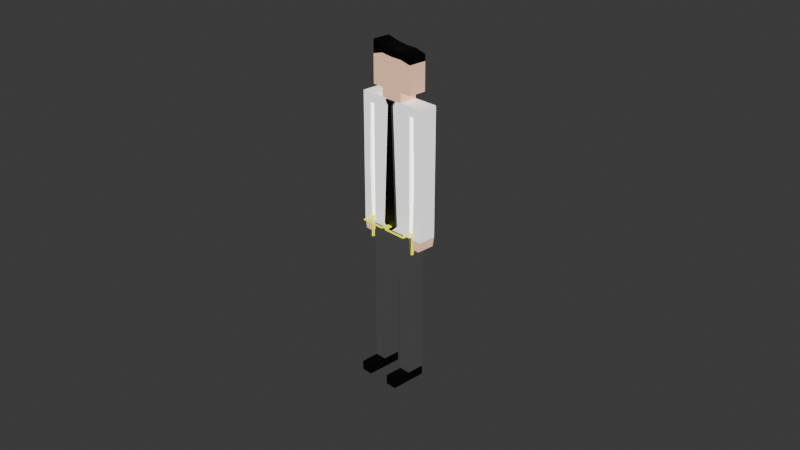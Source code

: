 # Source: Model.blend  (saved by Blender 5.0.119; exported with 4.5.12 LTS)
import bpy
from mathutils import Matrix  # noqa: F401  (used for matrix-valued properties, if any)

bpy.ops.wm.read_factory_settings(use_empty=True)
scene = bpy.context.scene
scene.name = 'Scene'

# ---- collections
col_collection = bpy.data.collections.new('Collection'); scene.collection.children.link(col_collection)

# ---- materials (node trees are filled in below, after node groups)
mat_material = bpy.data.materials.new('Material')
mat_material.alpha_threshold = 0.0
mat_material.use_backface_culling_lightprobe_volume = False
mat_material.roughness = 0.5
mat_material.line_color = (0.0, 0.0, 0.0, 1.0)
mat_flesh = bpy.data.materials.new('Flesh')
mat_hair = bpy.data.materials.new('Hair')
mat_pants = bpy.data.materials.new('Pants')
mat_shoes = bpy.data.materials.new('Shoes')
mat_shirt = bpy.data.materials.new('Shirt')
mat_tie = bpy.data.materials.new('Tie')
mat_glasses = bpy.data.materials.new('Glasses')

# ---- material node trees
mat_material.use_nodes = True; mat_material.node_tree.nodes.clear()
_N = mat_material.node_tree.nodes; _L = mat_material.node_tree.links
n0 = _N.new('ShaderNodeOutputMaterial'); n0.name = 'Material Output'; n0.location = (200, 100)
n1 = _N.new('ShaderNodeBsdfPrincipled'); n1.name = 'Principled BSDF'; n1.location = (-200, 100)
n1.inputs[28].default_value = 1.0
_L.new(n1.outputs[0], n0.inputs[0])
n0.is_active_output = True
mat_flesh.use_nodes = True; mat_flesh.node_tree.nodes.clear()
_N = mat_flesh.node_tree.nodes; _L = mat_flesh.node_tree.links
n0 = _N.new('ShaderNodeBsdfPrincipled'); n0.name = 'BSDF Principista'; n0.location = (-200, 100)
n0.inputs[0].default_value = (0.8, 0.4966, 0.3287, 1.0)
n0.inputs[27].default_value = (0.7991, 0.4969, 0.3278, 1.0)
n0.inputs[28].default_value = 1.0
n1 = _N.new('ShaderNodeOutputMaterial'); n1.name = 'Material'; n1.location = (200, 100)
_L.new(n0.outputs[0], n1.inputs[0])
n1.is_active_output = True
mat_hair.use_nodes = True; mat_hair.node_tree.nodes.clear()
_N = mat_hair.node_tree.nodes; _L = mat_hair.node_tree.links
n0 = _N.new('ShaderNodeBsdfPrincipled'); n0.name = 'BSDF Principista'; n0.location = (-200, 100)
n0.inputs[0].default_value = (0.0, 0.0, 0.0, 1.0)
n0.inputs[27].default_value = (0.0, 0.0, 0.0, 1.0)
n0.inputs[28].default_value = 1.0
n1 = _N.new('ShaderNodeOutputMaterial'); n1.name = 'Material'; n1.location = (200, 100)
_L.new(n0.outputs[0], n1.inputs[0])
n1.is_active_output = True
mat_pants.use_nodes = True; mat_pants.node_tree.nodes.clear()
_N = mat_pants.node_tree.nodes; _L = mat_pants.node_tree.links
n0 = _N.new('ShaderNodeBsdfPrincipled'); n0.name = 'BSDF Principista'; n0.location = (-200, 100)
n0.inputs[0].default_value = (0.05087, 0.05087, 0.05087, 1.0)
n0.inputs[27].default_value = (0.05127, 0.05127, 0.05127, 1.0)
n0.inputs[28].default_value = 1.0
n1 = _N.new('ShaderNodeOutputMaterial'); n1.name = 'Material'; n1.location = (200, 100)
_L.new(n0.outputs[0], n1.inputs[0])
n1.is_active_output = True
mat_shoes.use_nodes = True; mat_shoes.node_tree.nodes.clear()
_N = mat_shoes.node_tree.nodes; _L = mat_shoes.node_tree.links
n0 = _N.new('ShaderNodeBsdfPrincipled'); n0.name = 'BSDF Principista'; n0.location = (-200, 100)
n0.inputs[0].default_value = (0.0, 0.0, 0.0, 1.0)
n0.inputs[27].default_value = (0.0, 0.0, 0.0, 1.0)
n0.inputs[28].default_value = 1.0
n1 = _N.new('ShaderNodeOutputMaterial'); n1.name = 'Material'; n1.location = (200, 100)
_L.new(n0.outputs[0], n1.inputs[0])
n1.is_active_output = True
mat_shirt.use_nodes = True; mat_shirt.node_tree.nodes.clear()
_N = mat_shirt.node_tree.nodes; _L = mat_shirt.node_tree.links
n0 = _N.new('ShaderNodeBsdfPrincipled'); n0.name = 'BSDF Principista'; n0.location = (-200, 100)
n0.inputs[0].default_value = (1.0, 1.0, 1.0, 1.0)
n0.inputs[28].default_value = 1.0
n1 = _N.new('ShaderNodeOutputMaterial'); n1.name = 'Material'; n1.location = (200, 100)
_L.new(n0.outputs[0], n1.inputs[0])
n1.is_active_output = True
mat_tie.use_nodes = True; mat_tie.node_tree.nodes.clear()
_N = mat_tie.node_tree.nodes; _L = mat_tie.node_tree.links
n0 = _N.new('ShaderNodeBsdfPrincipled'); n0.name = 'BSDF Principista'; n0.location = (-200, 100)
n0.inputs[0].default_value = (0.0, 0.0, 0.0, 1.0)
n0.inputs[27].default_value = (0.0, 0.0, 0.0, 1.0)
n0.inputs[28].default_value = 1.0
n1 = _N.new('ShaderNodeOutputMaterial'); n1.name = 'Material'; n1.location = (200, 100)
_L.new(n0.outputs[0], n1.inputs[0])
n1.is_active_output = True
mat_glasses.use_nodes = True; mat_glasses.node_tree.nodes.clear()
_N = mat_glasses.node_tree.nodes; _L = mat_glasses.node_tree.links
n0 = _N.new('ShaderNodeBsdfPrincipled'); n0.name = 'BSDF Principista'; n0.location = (-200, 100)
n0.inputs[0].default_value = (0.9647, 1.0, 0.0, 1.0)
n0.inputs[27].default_value = (0.9647, 1.0, 0.0, 1.0)
n0.inputs[28].default_value = 1.0
n1 = _N.new('ShaderNodeOutputMaterial'); n1.name = 'Material'; n1.location = (200, 100)
_L.new(n0.outputs[0], n1.inputs[0])
n1.is_active_output = True

# ---- world
world_world = bpy.data.worlds.new('World'); scene.world = world_world
world_world.use_nodes = True; world_world.node_tree.nodes.clear()
_N = world_world.node_tree.nodes; _L = world_world.node_tree.links
n0 = _N.new('ShaderNodeOutputWorld'); n0.name = 'World Output'; n0.location = (200, 100)
n1 = _N.new('ShaderNodeBackground'); n1.name = 'Background'; n1.location = (-200, 100)
n1.inputs[0].default_value = (0.05088, 0.05088, 0.05088, 1.0)
_L.new(n1.outputs[0], n0.inputs[0])
n0.is_active_output = True
world_world.color = (0.05088, 0.05088, 0.05088)
world_world.sun_shadow_jitter_overblur = 0.0

# ---- cameras
cam_camera = bpy.data.cameras.new('Camera')
cam_camera.clip_end = 100.0
cam_camera.ortho_scale = 7.314

# ---- meshes
me_cube = bpy.data.meshes.new('Cube')
me_cube.from_pydata([(1.0, 1.0, 0.9825), (1.0, 1.0, -1.0), (1.0, -1.0, 0.9825), (1.0, -1.0, -1.0), (-1.0, 1.0, 1.027), (-1.0, 1.0, -1.0), (-1.0, -1.0, 1.027), (-1.0, -1.0, -1.0), (0.5, 1.0, -1.0), (-0.5, 1.0, -1.0), (0.5, -1.0, 1.0), (0.0, -1.0, 1.0), (-0.5, -1.0, 1.009), (-0.5, -1.0, -1.0), (0.5, -1.0, -1.0), (-0.5, 1.0, 1.009), (0.0, 1.0, 1.0), (0.5, 1.0, 1.0), (1.0, 1.0, -0.111), (-1.0, -1.0, -0.111), (1.0, -1.0, -0.111), (-1.0, 1.0, -0.111), (-0.32, 1.0, -0.111), (0.0, 1.0, -0.111), (0.32, 1.0, -0.111), (0.32, -1.0, -0.111), (0.0, -1.0, -0.111), (-0.32, -1.0, -0.111), (-1.0, -1.0, 0.721), (1.0, 1.0, 0.721), (1.0, -1.0, 0.721), (-1.0, 1.0, 0.721), (-0.5, 1.0, 0.721), (0.0, 1.0, 0.721), (0.5, 1.0, 0.721), (0.5, -1.0, 0.721), (0.0, -1.0, 0.721), (-0.5, -1.0, 0.721), (-1.0, -1.0, 0.7768), (1.0, 1.0, 0.7768), (1.0, -1.0, 0.7768), (-1.0, 1.0, 0.7768), (-0.5, 1.0, 0.7768), (0.0, 1.0, 0.7768), (0.5, 1.0, 0.7768), (0.5, -1.0, 0.7768), (0.0, -1.0, 0.7768), (-0.5, -1.0, 0.7768), (1.0, 1.0, 0.6644), (1.0, -1.0, 0.6644), (-1.0, 1.0, 0.6644), (-0.5, 1.0, 0.6644), (0.0, 1.0, 0.6644), (0.5, 1.0, 0.6644), (0.5, -1.0, 0.6644), (0.0, -1.0, 0.6644), (-0.5, -1.0, 0.6644), (-1.0, -1.0, 0.6644), (1.0, 1.0, 0.721), (1.0, -1.0, 0.721), (1.0, 1.0, 0.6644), (1.0, -1.0, 0.6644), (-1.0, -1.0, 0.721), (-1.0, 1.0, 0.721), (-1.0, 1.0, 0.6644), (-1.0, -1.0, 0.6644), (1.0, 1.0, 0.721), (1.0, -1.0, 0.721), (1.0, 1.0, 0.6644), (1.0, -1.0, 0.6644), (-1.0, -1.0, 0.721), (-1.0, 1.0, 0.721), (-1.0, 1.0, 0.6644), (-1.0, -1.0, 0.6644), (1.0, 1.0, 0.721), (1.0, -1.0, 0.721), (1.0, 1.0, 0.6644), (1.0, -1.0, 0.6644), (1.0, 1.0, 0.721), (1.0, -1.0, 0.721), (1.0, 1.0, 0.6644), (1.0, -1.0, 0.6644), (1.0, 1.0, 0.721), (1.0, -1.0, 0.721), (1.0, 1.0, 0.6644), (1.0, -1.0, 0.6644), (1.0, 1.0, 0.721), (1.0, -1.0, 0.721), (1.0, 1.0, 0.6644), (1.0, -1.0, 0.6644), (1.0, 1.0, 0.721), (1.0, -1.0, 0.721), (1.0, 1.0, 0.6644), (1.0, -1.0, 0.6644), (1.6, 1.0, 0.721), (1.6, -1.0, 0.721), (1.6, 1.0, 0.6644), (1.6, -1.0, 0.6644), (-1.0, -1.0, 0.721), (-1.0, 1.0, 0.721), (-1.0, 1.0, 0.6644), (-1.0, -1.0, 0.6644), (-1.0, -1.0, 0.721), (-1.0, 1.0, 0.721), (-1.0, 1.0, 0.6644), (-1.0, -1.0, 0.6644), (-1.6, -1.0, 0.721), (-1.6, 1.0, 0.721), (-1.6, 1.0, 0.6644), (-1.6, -1.0, 0.6644), (1.195, -1.0, 0.6644), (1.195, -1.0, 0.721), (1.195, 1.0, 0.721), (1.195, 1.0, 0.6644), (-1.195, 1.0, 0.6644), (-1.195, 1.0, 0.721), (-1.195, -1.0, 0.721), (-1.195, -1.0, 0.6644), (1.6, 1.0, 0.6644), (1.6, -1.0, 0.6644), (1.195, -1.0, 0.6644), (1.195, 1.0, 0.6644), (1.528, 1.0, -0.1134), (1.528, -1.0, -0.1134), (1.195, -1.0, -0.1134), (1.195, 1.0, -0.1134), (-1.52, 1.0, -0.1134), (-1.52, -1.0, -0.1134), (-1.195, 1.0, -0.1134), (-1.195, -1.0, -0.1134), (-1.0, -1.0, 0.9461), (1.0, 1.0, 0.9437), (1.0, -1.0, 0.9437), (-1.0, 1.0, 0.9461), (-0.5, 1.0, 0.9652), (0.0, 1.0, 0.9579), (0.5, 1.0, 0.9579), (0.5, -1.0, 0.9579), (0.0, -1.0, 0.9579), (-0.5, -1.0, 0.9652), (1.0, 1.0, -0.9422), (1.0, -1.0, -0.9422), (0.5, 1.0, -0.9422), (0.5, -1.0, -0.9422), (-1.0, 1.0, -0.9422), (-0.5, 1.0, -0.9422), (-0.5, -1.0, -0.9422), (-1.0, -1.0, -0.9422), (1.0, -3.0, -1.0), (0.5, -3.0, -1.0), (1.0, -3.0, -0.9422), (0.5, -3.0, -0.9422), (-1.0, -3.0, -1.0), (-0.5, -3.0, -1.0), (-0.5, -3.0, -0.9422), (-1.0, -3.0, -0.9422), (1.6, 1.0, -0.05502), (1.195, 1.0, -0.05502), (1.6, -1.0, -0.05502), (1.195, -1.0, -0.05502), (-1.195, 1.0, -0.05502), (-1.6, 1.0, -0.05502), (-1.6, -1.0, -0.05502), (-1.195, -1.0, -0.05502), (1.255, 1.0, 0.3047), (1.255, -1.0, 0.3047), (1.6, 1.0, 0.3047), (1.6, -1.0, 0.3047), (-1.6, 1.0, 0.3047), (-1.6, -1.0, 0.3047), (-1.255, 1.0, 0.3047), (-1.255, -1.0, 0.3047), (1.0, 1.0, -0.5266), (1.0, -1.0, -0.5266), (0.5, 1.0, -0.5266), (0.5, -1.0, -0.5266), (-1.0, -1.0, -0.5266), (-1.0, 1.0, -0.5266), (-0.5, 1.0, -0.5266), (-0.5, -1.0, -0.5266), (1.0, 1.0, -0.0528), (1.0, -1.0, -0.0528), (-1.0, 1.0, -0.0528), (-0.3335, 1.0, -0.0528), (0.0, 1.0, -0.0528), (0.3335, 1.0, -0.0528), (0.3335, -1.0, -0.0528), (0.0, -1.0, -0.0528), (-0.3335, -1.0, -0.0528), (-1.0, -1.0, -0.0528)], [], [(15, 4, 6, 12), (139, 12, 6, 130), (130, 6, 4, 133), (8, 1, 3, 14), (131, 0, 2, 132), (136, 17, 0, 131), (133, 4, 15, 134), (134, 15, 16, 135), (135, 16, 17, 136), (5, 9, 13, 7), (146, 13, 9, 145), (132, 2, 10, 137), (137, 10, 11, 138), (138, 11, 12, 139), (0, 17, 10, 2), (17, 16, 11, 10), (16, 15, 12, 11), (24, 25, 26, 23), (22, 23, 26, 27), (173, 20, 25, 175), (143, 142, 8, 14), (177, 21, 22, 178), (174, 24, 18, 172), (172, 18, 20, 173), (176, 19, 21, 177), (179, 27, 19, 176), (55, 36, 37, 56), (54, 35, 36, 55), (49, 30, 35, 54), (52, 33, 34, 53), (51, 32, 33, 52), (50, 31, 32, 51), (53, 34, 29, 48), (48, 29, 58, 60), (59, 61, 69, 67), (56, 37, 28, 57), (36, 46, 47, 37), (35, 45, 46, 36), (33, 43, 44, 34), (32, 42, 43, 33), (34, 44, 45, 35), (40, 45, 44, 39), (30, 29, 34, 35), (41, 42, 47, 38), (32, 37, 47, 42), (31, 28, 37, 32), (188, 56, 57, 189), (189, 57, 50, 182), (180, 48, 49, 181), (185, 53, 48, 180), (182, 50, 51, 183), (183, 51, 52, 184), (184, 52, 53, 185), (181, 49, 54, 186), (186, 54, 55, 187), (187, 55, 56, 188), (31, 50, 64, 63), (29, 30, 59, 58), (30, 49, 61, 59), (49, 48, 60, 61), (68, 66, 74, 76), (69, 68, 76, 77), (50, 57, 65, 64), (58, 59, 67, 66), (61, 60, 68, 69), (60, 58, 66, 68), (28, 31, 63, 62), (57, 28, 62, 65), (71, 72, 100, 99), (77, 76, 80, 81), (64, 65, 73, 72), (62, 63, 71, 70), (67, 69, 77, 75), (66, 67, 75, 74), (63, 64, 72, 71), (65, 62, 70, 73), (79, 81, 85, 83), (76, 74, 78, 80), (75, 77, 81, 79), (74, 75, 79, 78), (82, 83, 87, 86), (78, 79, 83, 82), (81, 80, 84, 85), (80, 78, 82, 84), (89, 88, 92, 93), (85, 84, 88, 89), (84, 82, 86, 88), (83, 85, 89, 87), (111, 110, 97, 95), (88, 86, 90, 92), (87, 89, 93, 91), (86, 87, 91, 90), (96, 94, 95, 97), (112, 111, 95, 94), (97, 110, 120, 119), (113, 112, 94, 96), (98, 99, 103, 102), (73, 70, 98, 101), (72, 73, 101, 100), (70, 71, 99, 98), (115, 114, 108, 107), (99, 100, 104, 103), (101, 98, 102, 105), (100, 101, 105, 104), (109, 106, 107, 108), (117, 116, 106, 109), (161, 160, 128, 126), (116, 115, 107, 106), (92, 90, 112, 113), (93, 92, 113, 110), (90, 91, 111, 112), (91, 93, 110, 111), (102, 103, 115, 116), (104, 105, 117, 114), (105, 102, 116, 117), (103, 104, 114, 115), (157, 156, 122, 125), (110, 113, 121, 120), (113, 96, 118, 121), (96, 97, 119, 118), (124, 125, 122, 123), (156, 158, 123, 122), (159, 157, 125, 124), (158, 159, 124, 123), (128, 129, 127, 126), (162, 161, 126, 127), (160, 163, 129, 128), (163, 162, 127, 129), (46, 138, 139, 47), (45, 137, 138, 46), (40, 132, 137, 45), (43, 135, 136, 44), (42, 134, 135, 43), (41, 133, 134, 42), (44, 136, 131, 39), (39, 131, 132, 40), (38, 130, 133, 41), (47, 139, 130, 38), (1, 140, 141, 3), (8, 142, 140, 1), (175, 174, 142, 143), (3, 141, 150, 148), (7, 13, 153, 152), (7, 147, 144, 5), (5, 144, 145, 9), (179, 146, 145, 178), (148, 150, 151, 149), (143, 14, 149, 151), (14, 3, 148, 149), (141, 143, 151, 150), (153, 154, 155, 152), (147, 7, 152, 155), (13, 146, 154, 153), (146, 147, 155, 154), (167, 165, 159, 158), (165, 164, 157, 159), (166, 167, 158, 156), (164, 166, 156, 157), (171, 169, 162, 163), (170, 171, 163, 160), (169, 168, 161, 162), (168, 170, 160, 161), (121, 118, 166, 164), (118, 119, 167, 166), (120, 121, 164, 165), (119, 120, 165, 167), (108, 114, 170, 168), (109, 108, 168, 169), (114, 117, 171, 170), (117, 109, 169, 171), (25, 24, 174, 175), (140, 172, 173, 141), (142, 174, 172, 140), (141, 173, 175, 143), (27, 179, 178, 22), (146, 179, 176, 147), (147, 176, 177, 144), (144, 177, 178, 145), (26, 187, 188, 27), (25, 186, 187, 26), (20, 181, 186, 25), (23, 184, 185, 24), (22, 183, 184, 23), (21, 182, 183, 22), (24, 185, 180, 18), (18, 180, 181, 20), (19, 189, 182, 21), (27, 188, 189, 19)])
me_cube.polygons.foreach_set('material_index', [2, 2, 2, 4, 2, 2, 2, 2, 2, 4, 4, 2, 2, 2, 2, 2, 2, 3, 3, 3, 4, 3, 3, 3, 3, 3, 5, 5, 5, 5, 5, 5, 5, 0, 0, 5, 1, 1, 1, 1, 1, 1, 5, 1, 1, 5, 5, 5, 5, 5, 5, 5, 5, 5, 5, 5, 0, 0, 0, 0, 0, 0, 0, 0, 0, 0, 0, 0, 0, 0, 0, 0, 0, 0, 0, 0, 0, 0, 0, 0, 0, 0, 0, 0, 0, 0, 0, 0, 5, 0, 0, 0, 5, 5, 0, 5, 0, 0, 0, 0, 5, 0, 0, 0, 5, 5, 1, 5, 5, 5, 5, 5, 5, 5, 5, 5, 1, 0, 0, 0, 1, 1, 1, 1, 1, 1, 1, 1, 1, 1, 1, 1, 1, 1, 1, 1, 1, 1, 4, 4, 3, 4, 4, 4, 4, 3, 4, 4, 4, 4, 4, 4, 4, 4, 5, 5, 5, 5, 5, 5, 5, 5, 5, 5, 5, 5, 5, 5, 5, 5, 3, 3, 3, 3, 3, 3, 3, 3, 3, 3, 3, 3, 3, 3, 3, 3, 3, 3])
_uv = me_cube.uv_layers.new(name='UVMap')
_uv.uv.foreach_set('vector', [0.8125, 0.5, 0.875, 0.5, 0.875, 0.75, 0.8125, 0.75, 0.6197, 0.9375, 0.625, 0.9375, 0.625, 1.0, 0.6197, 1.0, 0.6197, 0.0, 0.625, 0.0, 0.625, 0.25, 0.6197, 0.25, 0.3125, 0.5, 0.375, 0.5, 0.375, 0.75, 0.3125, 0.75, 0.6197, 0.5, 0.625, 0.5, 0.625, 0.75, 0.6197, 0.75, 0.6197, 0.4375, 0.625, 0.4375, 0.625, 0.5, 0.6197, 0.5, 0.6197, 0.25, 0.625, 0.25, 0.625, 0.3125, 0.6197, 0.3125, 0.6197, 0.3125, 0.625, 0.3125, 0.625, 0.375, 0.6197, 0.375, 0.6197, 0.375, 0.625, 0.375, 0.625, 0.4375, 0.6197, 0.4375, 0.125, 0.5, 0.1875, 0.5, 0.1875, 0.75, 0.125, 0.75, 0.3822, 0.9375, 0.375, 0.9375, 0.1875, 0.5, 0.2069, 0.4878, 0.6197, 0.75, 0.625, 0.75, 0.625, 0.8125, 0.6197, 0.8125, 0.6197, 0.8125, 0.625, 0.8125, 0.625, 0.875, 0.6197, 0.875, 0.6197, 0.875, 0.625, 0.875, 0.625, 0.9375, 0.6197, 0.9375, 0.625, 0.5, 0.6875, 0.5, 0.6875, 0.75, 0.625, 0.75, 0.6875, 0.5, 0.75, 0.5, 0.75, 0.75, 0.6875, 0.75, 0.75, 0.5, 0.8125, 0.5, 0.8125, 0.75, 0.75, 0.75, 0.4861, 0.4375, 0.4861, 0.8125, 0.4861, 0.875, 0.4861, 0.375, 0.4861, 0.3125, 0.4861, 0.375, 0.4861, 0.875, 0.4861, 0.9375, 0.4342, 0.75, 0.4861, 0.75, 0.4861, 0.8125, 0.4342, 0.8125, 0.3822, 0.8125, 0.3238, 0.4959, 0.3125, 0.5, 0.375, 0.8125, 0.4342, 0.25, 0.4861, 0.25, 0.4861, 0.3125, 0.4342, 0.3125, 0.4342, 0.4375, 0.4861, 0.4375, 0.4861, 0.5, 0.4342, 0.5, 0.4342, 0.5, 0.4861, 0.5, 0.4861, 0.75, 0.4342, 0.75, 0.4342, 0.0, 0.4861, 0.0, 0.4861, 0.25, 0.4342, 0.25, 0.4342, 0.9375, 0.4861, 0.9375, 0.4861, 1.0, 0.4342, 1.0, 0.5831, 0.875, 0.5901, 0.875, 0.5901, 0.9375, 0.5831, 0.9375, 0.5831, 0.8125, 0.5901, 0.8125, 0.5901, 0.875, 0.5831, 0.875, 0.5831, 0.75, 0.5901, 0.75, 0.5901, 0.8125, 0.5831, 0.8125, 0.5831, 0.375, 0.5901, 0.375, 0.5901, 0.4375, 0.5831, 0.4375, 0.5831, 0.3125, 0.5901, 0.3125, 0.5901, 0.375, 0.5831, 0.375, 0.5831, 0.25, 0.5901, 0.25, 0.5901, 0.3125, 0.5831, 0.3125, 0.5831, 0.4375, 0.5901, 0.4375, 0.5901, 0.5, 0.5831, 0.5, 0.5831, 0.5, 0.5901, 0.5, 0.5901, 0.5, 0.5831, 0.5, 0.5901, 0.75, 0.5831, 0.75, 0.5831, 0.75, 0.5901, 0.75, 0.5831, 0.9375, 0.5901, 0.9375, 0.5901, 1.0, 0.5831, 1.0, 0.5901, 0.875, 0.5971, 0.875, 0.5971, 0.9375, 0.5901, 0.9375, 0.5901, 0.8125, 0.5971, 0.8125, 0.5971, 0.875, 0.5901, 0.875, 0.5901, 0.375, 0.5971, 0.375, 0.5971, 0.4375, 0.5901, 0.4375, 0.5901, 0.3125, 0.5971, 0.3125, 0.5971, 0.375, 0.5901, 0.375, 0.5901, 0.4375, 0.5971, 0.4375, 0.5971, 0.8125, 0.5901, 0.8125, 0.5971, 0.75, 0.5971, 0.8125, 0.5971, 0.4375, 0.5971, 0.5, 0.5901, 0.75, 0.5901, 0.5, 0.5901, 0.4375, 0.5901, 0.8125, 0.5971, 0.25, 0.5971, 0.3125, 0.5971, 0.9375, 0.5971, 0.0, 0.5901, 0.3125, 0.5901, 0.9375, 0.5971, 0.9375, 0.5971, 0.3125, 0.5901, 0.25, 0.5901, 0.0, 0.5901, 0.9375, 0.5901, 0.3125, 0.4934, 0.9375, 0.5831, 0.9375, 0.5831, 1.0, 0.4934, 1.0, 0.4934, 0.0, 0.5831, 0.0, 0.5831, 0.25, 0.4934, 0.25, 0.4934, 0.5, 0.5831, 0.5, 0.5831, 0.75, 0.4934, 0.75, 0.4934, 0.4375, 0.5831, 0.4375, 0.5831, 0.5, 0.4934, 0.5, 0.4934, 0.25, 0.5831, 0.25, 0.5831, 0.3125, 0.4934, 0.3125, 0.4934, 0.3125, 0.5831, 0.3125, 0.5831, 0.375, 0.4934, 0.375, 0.4934, 0.375, 0.5831, 0.375, 0.5831, 0.4375, 0.4934, 0.4375, 0.4934, 0.75, 0.5831, 0.75, 0.5831, 0.8125, 0.4934, 0.8125, 0.4934, 0.8125, 0.5831, 0.8125, 0.5831, 0.875, 0.4934, 0.875, 0.4934, 0.875, 0.5831, 0.875, 0.5831, 0.9375, 0.4934, 0.9375, 0.5901, 0.25, 0.5831, 0.25, 0.5831, 0.25, 0.5901, 0.25, 0.5901, 0.5, 0.5901, 0.75, 0.5901, 0.75, 0.5901, 0.5, 0.5901, 0.75, 0.5831, 0.75, 0.5831, 0.75, 0.5901, 0.75, 0.5831, 0.75, 0.5831, 0.5, 0.5831, 0.5, 0.5831, 0.75, 0.5831, 0.5, 0.5901, 0.5, 0.5901, 0.5, 0.5831, 0.5, 0.5831, 0.75, 0.5831, 0.5, 0.5831, 0.5, 0.5831, 0.75, 0.5831, 0.25, 0.5831, 0.0, 0.5831, 0.0, 0.5831, 0.25, 0.5901, 0.5, 0.5901, 0.75, 0.5901, 0.75, 0.5901, 0.5, 0.5831, 0.75, 0.5831, 0.5, 0.5831, 0.5, 0.5831, 0.75, 0.5831, 0.5, 0.5901, 0.5, 0.5901, 0.5, 0.5831, 0.5, 0.5901, 0.0, 0.5901, 0.25, 0.5901, 0.25, 0.5901, 0.0, 0.5831, 1.0, 0.5901, 1.0, 0.5901, 1.0, 0.5831, 1.0, 0.5901, 0.25, 0.5831, 0.25, 0.5831, 0.25, 0.5901, 0.25, 0.5831, 0.75, 0.5831, 0.5, 0.5831, 0.5, 0.5831, 0.75, 0.5831, 0.25, 0.5831, 0.0, 0.5831, 0.0, 0.5831, 0.25, 0.5901, 0.0, 0.5901, 0.25, 0.5901, 0.25, 0.5901, 0.0, 0.5901, 0.75, 0.5831, 0.75, 0.5831, 0.75, 0.5901, 0.75, 0.5901, 0.5, 0.5901, 0.75, 0.5901, 0.75, 0.5901, 0.5, 0.5901, 0.25, 0.5831, 0.25, 0.5831, 0.25, 0.5901, 0.25, 0.5831, 1.0, 0.5901, 1.0, 0.5901, 1.0, 0.5831, 1.0, 0.5901, 0.75, 0.5831, 0.75, 0.5831, 0.75, 0.5901, 0.75, 0.5831, 0.5, 0.5901, 0.5, 0.5901, 0.5, 0.5831, 0.5, 0.5901, 0.75, 0.5831, 0.75, 0.5831, 0.75, 0.5901, 0.75, 0.5901, 0.5, 0.5901, 0.75, 0.5901, 0.75, 0.5901, 0.5, 0.5901, 0.5, 0.5901, 0.75, 0.5901, 0.75, 0.5901, 0.5, 0.5901, 0.5, 0.5901, 0.75, 0.5901, 0.75, 0.5901, 0.5, 0.5831, 0.75, 0.5831, 0.5, 0.5831, 0.5, 0.5831, 0.75, 0.5831, 0.5, 0.5901, 0.5, 0.5901, 0.5, 0.5831, 0.5, 0.5831, 0.75, 0.5831, 0.5, 0.5831, 0.5, 0.5831, 0.75, 0.5831, 0.75, 0.5831, 0.5, 0.5831, 0.5, 0.5831, 0.75, 0.5831, 0.5, 0.5901, 0.5, 0.5901, 0.5, 0.5831, 0.5, 0.5901, 0.75, 0.5831, 0.75, 0.5831, 0.75, 0.5901, 0.75, 0.5901, 0.75, 0.5831, 0.75, 0.5831, 0.75, 0.5901, 0.75, 0.5831, 0.5, 0.5901, 0.5, 0.5901, 0.5, 0.5831, 0.5, 0.5901, 0.75, 0.5831, 0.75, 0.5831, 0.75, 0.5901, 0.75, 0.5901, 0.5, 0.5901, 0.75, 0.5901, 0.75, 0.5901, 0.5, 0.5831, 0.5, 0.5901, 0.5, 0.5901, 0.75, 0.5831, 0.75, 0.5901, 0.5, 0.5901, 0.75, 0.5901, 0.75, 0.5901, 0.5, 0.5831, 0.75, 0.5831, 0.75, 0.5831, 0.75, 0.5831, 0.75, 0.5831, 0.5, 0.5901, 0.5, 0.5901, 0.5, 0.5831, 0.5, 0.5901, 0.0, 0.5901, 0.25, 0.5901, 0.25, 0.5901, 0.0, 0.5831, 1.0, 0.5901, 1.0, 0.5901, 1.0, 0.5831, 1.0, 0.5831, 0.25, 0.5831, 0.0, 0.5831, 0.0, 0.5831, 0.25, 0.5901, 0.0, 0.5901, 0.25, 0.5901, 0.25, 0.5901, 0.0, 0.5901, 0.25, 0.5831, 0.25, 0.5831, 0.25, 0.5901, 0.25, 0.5901, 0.25, 0.5831, 0.25, 0.5831, 0.25, 0.5901, 0.25, 0.5831, 1.0, 0.5901, 1.0, 0.5901, 1.0, 0.5831, 1.0, 0.5831, 0.25, 0.5831, 0.0, 0.5831, 0.0, 0.5831, 0.25, 0.5831, 0.0, 0.5901, 0.0, 0.5901, 0.25, 0.5831, 0.25, 0.5831, 1.0, 0.5901, 1.0, 0.5901, 1.0, 0.5831, 1.0, 0.5831, 0.25, 0.5831, 0.25, 0.5831, 0.25, 0.5831, 0.25, 0.5901, 0.0, 0.5901, 0.25, 0.5901, 0.25, 0.5901, 0.0, 0.5831, 0.5, 0.5901, 0.5, 0.5901, 0.5, 0.5831, 0.5, 0.5831, 0.75, 0.5831, 0.5, 0.5831, 0.5, 0.5831, 0.75, 0.5901, 0.5, 0.5901, 0.75, 0.5901, 0.75, 0.5901, 0.5, 0.5901, 0.75, 0.5831, 0.75, 0.5831, 0.75, 0.5901, 0.75, 0.5901, 0.0, 0.5901, 0.25, 0.5901, 0.25, 0.5901, 0.0, 0.5831, 0.25, 0.5831, 0.0, 0.5831, 0.0, 0.5831, 0.25, 0.5831, 1.0, 0.5901, 1.0, 0.5901, 1.0, 0.5831, 1.0, 0.5901, 0.25, 0.5831, 0.25, 0.5831, 0.25, 0.5901, 0.25, 0.5831, 0.5, 0.5831, 0.5, 0.5831, 0.5, 0.5831, 0.5, 0.5831, 0.75, 0.5831, 0.5, 0.5831, 0.5, 0.5831, 0.75, 0.5831, 0.5, 0.5831, 0.5, 0.5831, 0.5, 0.5831, 0.5, 0.5831, 0.5, 0.5831, 0.75, 0.5831, 0.75, 0.5831, 0.5, 0.5831, 0.75, 0.5831, 0.5, 0.5831, 0.5, 0.5831, 0.75, 0.5831, 0.5, 0.5831, 0.75, 0.5831, 0.75, 0.5831, 0.5, 0.5831, 0.75, 0.5831, 0.5, 0.5831, 0.5, 0.5831, 0.75, 0.5831, 0.75, 0.5831, 0.75, 0.5831, 0.75, 0.5831, 0.75, 0.5831, 0.25, 0.5831, 0.0, 0.5831, 0.0, 0.5831, 0.25, 0.5831, 0.0, 0.5831, 0.25, 0.5831, 0.25, 0.5831, 0.0, 0.5831, 0.25, 0.5831, 0.0, 0.5831, 0.0, 0.5831, 0.25, 0.5831, 1.0, 0.5831, 1.0, 0.5831, 1.0, 0.5831, 1.0, 0.5971, 0.875, 0.6197, 0.875, 0.6197, 0.9375, 0.5971, 0.9375, 0.5971, 0.8125, 0.6197, 0.8125, 0.6197, 0.875, 0.5971, 0.875, 0.5971, 0.75, 0.6197, 0.75, 0.6197, 0.8125, 0.5971, 0.8125, 0.5971, 0.375, 0.6197, 0.375, 0.6197, 0.4375, 0.5971, 0.4375, 0.5971, 0.3125, 0.6197, 0.3125, 0.6197, 0.375, 0.5971, 0.375, 0.5971, 0.25, 0.6197, 0.25, 0.6197, 0.3125, 0.5971, 0.3125, 0.5971, 0.4375, 0.6197, 0.4375, 0.6197, 0.5, 0.5971, 0.5, 0.5971, 0.5, 0.6197, 0.5, 0.6197, 0.75, 0.5971, 0.75, 0.5971, 0.0, 0.6197, 0.0, 0.6197, 0.25, 0.5971, 0.25, 0.5971, 0.9375, 0.6197, 0.9375, 0.6197, 1.0, 0.5971, 1.0, 0.375, 0.5, 0.3822, 0.5, 0.3822, 0.75, 0.375, 0.75, 0.375, 0.4375, 0.3822, 0.4375, 0.3822, 0.5, 0.375, 0.5, 0.4342, 0.8125, 0.405, 0.4667, 0.3238, 0.4959, 0.3822, 0.8125, 0.375, 0.75, 0.3822, 0.75, 0.3822, 0.75, 0.375, 0.75, 0.125, 0.75, 0.1875, 0.75, 0.1875, 0.75, 0.125, 0.75, 0.375, 0.0, 0.3822, 0.0, 0.3822, 0.25, 0.375, 0.25, 0.375, 0.25, 0.3822, 0.25, 0.3822, 0.3125, 0.375, 0.3125, 0.4342, 0.9375, 0.3822, 0.9375, 0.2069, 0.4878, 0.3465, 0.4002, 0.375, 0.75, 0.3822, 0.75, 0.3822, 0.8125, 0.375, 0.8125, 0.3822, 0.8125, 0.375, 0.8125, 0.375, 0.8125, 0.3822, 0.8125, 0.3125, 0.75, 0.375, 0.75, 0.375, 0.75, 0.3125, 0.75, 0.3822, 0.75, 0.3822, 0.8125, 0.3822, 0.8125, 0.3822, 0.75, 0.375, 0.9375, 0.3822, 0.9375, 0.3822, 1.0, 0.375, 1.0, 0.3822, 0.0, 0.375, 0.0, 0.375, 0.0, 0.3822, 0.0, 0.375, 0.9375, 0.3822, 0.9375, 0.3822, 0.9375, 0.375, 0.9375, 0.3822, 0.9375, 0.3822, 1.0, 0.3822, 1.0, 0.3822, 0.9375, 0.5831, 0.75, 0.5831, 0.75, 0.5831, 0.75, 0.5831, 0.75, 0.5831, 0.75, 0.5831, 0.5, 0.5831, 0.5, 0.5831, 0.75, 0.5831, 0.5, 0.5831, 0.75, 0.5831, 0.75, 0.5831, 0.5, 0.5831, 0.5, 0.5831, 0.5, 0.5831, 0.5, 0.5831, 0.5, 0.5831, 1.0, 0.5831, 1.0, 0.5831, 1.0, 0.5831, 1.0, 0.5831, 0.25, 0.5831, 0.0, 0.5831, 0.0, 0.5831, 0.25, 0.5831, 0.0, 0.5831, 0.25, 0.5831, 0.25, 0.5831, 0.0, 0.5831, 0.25, 0.5831, 0.25, 0.5831, 0.25, 0.5831, 0.25, 0.5831, 0.5, 0.5831, 0.5, 0.5831, 0.5, 0.5831, 0.5, 0.5831, 0.5, 0.5831, 0.75, 0.5831, 0.75, 0.5831, 0.5, 0.5831, 0.75, 0.5831, 0.5, 0.5831, 0.5, 0.5831, 0.75, 0.5831, 0.75, 0.5831, 0.75, 0.5831, 0.75, 0.5831, 0.75, 0.5831, 0.25, 0.5831, 0.25, 0.5831, 0.25, 0.5831, 0.25, 0.5831, 0.0, 0.5831, 0.25, 0.5831, 0.25, 0.5831, 0.0, 0.5831, 0.25, 0.5831, 0.0, 0.5831, 0.0, 0.5831, 0.25, 0.5831, 1.0, 0.5831, 1.0, 0.5831, 1.0, 0.5831, 1.0, 0.4861, 0.8125, 0.4861, 0.4375, 0.405, 0.4667, 0.4342, 0.8125, 0.3822, 0.5, 0.4342, 0.5, 0.4342, 0.75, 0.3822, 0.75, 0.3822, 0.4375, 0.4342, 0.4375, 0.4342, 0.5, 0.3822, 0.5, 0.3822, 0.75, 0.4342, 0.75, 0.4342, 0.8125, 0.3822, 0.8125, 0.4861, 0.9375, 0.4342, 0.9375, 0.3465, 0.4002, 0.4861, 0.3125, 0.3822, 0.9375, 0.4342, 0.9375, 0.4342, 1.0, 0.3822, 1.0, 0.3822, 0.0, 0.4342, 0.0, 0.4342, 0.25, 0.3822, 0.25, 0.3822, 0.25, 0.4342, 0.25, 0.4342, 0.3125, 0.3822, 0.3125, 0.4861, 0.875, 0.4934, 0.875, 0.4934, 0.9375, 0.4861, 0.9375, 0.4861, 0.8125, 0.4934, 0.8125, 0.4934, 0.875, 0.4861, 0.875, 0.4861, 0.75, 0.4934, 0.75, 0.4934, 0.8125, 0.4861, 0.8125, 0.4861, 0.375, 0.4934, 0.375, 0.4934, 0.4375, 0.4861, 0.4375, 0.4861, 0.3125, 0.4934, 0.3125, 0.4934, 0.375, 0.4861, 0.375, 0.4861, 0.25, 0.4934, 0.25, 0.4934, 0.3125, 0.4861, 0.3125, 0.4861, 0.4375, 0.4934, 0.4375, 0.4934, 0.5, 0.4861, 0.5, 0.4861, 0.5, 0.4934, 0.5, 0.4934, 0.75, 0.4861, 0.75, 0.4861, 0.0, 0.4934, 0.0, 0.4934, 0.25, 0.4861, 0.25, 0.4861, 0.9375, 0.4934, 0.9375, 0.4934, 1.0, 0.4861, 1.0])
me_cube.materials.append(mat_material)
me_cube.materials.append(mat_flesh)
me_cube.materials.append(mat_hair)
me_cube.materials.append(mat_pants)
me_cube.materials.append(mat_shoes)
me_cube.materials.append(mat_shirt)
me_cube.use_mirror_vertex_groups = False
me_cube.update()
me_cubo = bpy.data.meshes.new('Cubo')
me_cubo.from_pydata([(-0.3639, -1.0, -0.9838), (-0.7456, -1.0, 1.016), (-0.3639, 1.0, -0.9838), (-0.7456, 1.0, 1.016), (0.3639, -1.0, -0.9838), (0.7456, -1.0, 1.016), (0.3639, 1.0, -0.9838), (0.7456, 1.0, 1.016), (-0.3003, -1.0, 0.935), (-0.3003, 1.0, 0.935), (0.3003, 1.0, 0.935), (0.3003, -1.0, 0.935), (-0.9862, 1.0, -0.917), (0.9862, 1.0, -0.917), (0.9862, -1.0, -0.917), (-0.9862, -1.0, -0.917)], [], [(8, 1, 3, 9), (9, 3, 7, 10), (10, 7, 5, 11), (11, 5, 1, 8), (2, 6, 4, 0), (7, 3, 1, 5), (14, 11, 8, 15), (13, 10, 11, 14), (12, 9, 10, 13), (15, 8, 9, 12), (0, 15, 12, 2), (2, 12, 13, 6), (6, 13, 14, 4), (4, 14, 15, 0)])
_uv = me_cubo.uv_layers.new(name='MapaUV')
_uv.uv.foreach_set('vector', [0.6058, 0.0, 0.625, 0.0, 0.625, 0.25, 0.6058, 0.25, 0.6058, 0.25, 0.625, 0.25, 0.625, 0.5, 0.6058, 0.5, 0.6058, 0.5, 0.625, 0.5, 0.625, 0.75, 0.6058, 0.75, 0.6058, 0.75, 0.625, 0.75, 0.625, 1.0, 0.6058, 1.0, 0.125, 0.5, 0.375, 0.5, 0.375, 0.75, 0.125, 0.75, 0.625, 0.5, 0.875, 0.5, 0.875, 0.75, 0.625, 0.75, 0.3833, 0.75, 0.6058, 0.75, 0.6058, 1.0, 0.3833, 1.0, 0.3833, 0.5, 0.6058, 0.5, 0.6058, 0.75, 0.3833, 0.75, 0.3833, 0.25, 0.6058, 0.25, 0.6058, 0.5, 0.3833, 0.5, 0.3833, 0.0, 0.6058, 0.0, 0.6058, 0.25, 0.3833, 0.25, 0.375, 0.0, 0.3833, 0.0, 0.3833, 0.25, 0.375, 0.25, 0.375, 0.25, 0.3833, 0.25, 0.3833, 0.5, 0.375, 0.5, 0.375, 0.5, 0.3833, 0.5, 0.3833, 0.75, 0.375, 0.75, 0.375, 0.75, 0.3833, 0.75, 0.3833, 1.0, 0.375, 1.0])
me_cubo.materials.append(mat_tie)
me_cubo.update()
me_cubo_001 = bpy.data.meshes.new('Cubo.001')
me_cubo_001.from_pydata([(-0.968, -1.0, -1.0), (-1.0, -1.0, 1.0), (-0.968, -0.9038, -1.0), (-1.0, -0.9038, 1.0), (0.968, -1.0, -1.0), (1.0, -1.0, 1.0), (0.968, -0.9038, -1.0), (1.0, -0.9038, 1.0), (0.9408, -0.9038, -1.0), (0.0, -0.9038, -0.4654), (-0.9408, -0.9038, -1.0), (-0.9408, -0.9038, 1.0), (0.0, -0.9038, 1.0), (0.9408, -0.9038, 1.0), (-0.9408, -1.0, -1.0), (0.0, -1.0, -0.4654), (0.9408, -1.0, -1.0), (0.9408, -1.0, 1.0), (0.0, -1.0, 1.0), (-0.9408, -1.0, 1.0), (-1.0, -1.0, 0.7742), (-1.0, -0.9038, 0.7742), (1.0, -0.9038, 0.7742), (1.0, -1.0, 0.7742), (0.9408, -1.0, 0.7742), (0.0, -1.0, 0.7742), (-0.9408, -1.0, 0.7742), (-0.9408, -0.9038, 0.7742), (0.0, -0.9038, 0.7742), (0.9408, -0.9038, 0.7742), (0.9408, 0.9201, 1.0), (1.0, 0.9201, 1.0), (1.0, 0.9201, 0.6458), (0.9408, 0.9201, 0.6458), (-1.0, 0.9201, 1.0), (-0.9408, 0.9201, 1.0), (-1.0, 0.9201, 0.6458), (-0.9408, 0.9201, 0.6458), (-0.09408, -0.9038, -1.0), (-0.09408, -0.9038, 1.0), (-0.09408, -1.0, -1.0), (-0.09408, -1.0, 1.0), (-0.09408, -0.9038, 0.7742), (-0.09408, -1.0, 0.7742), (0.09408, -0.9038, -1.0), (0.09408, -0.9038, 1.0), (0.09408, -1.0, -1.0), (0.09408, -1.0, 1.0), (0.09408, -0.9038, 0.7742), (0.09408, -1.0, 0.7742), (-0.9719, -0.9038, -0.7826), (0.9719, -0.9038, -0.7826), (0.9719, -1.0, -0.7826), (0.9408, -1.0, -0.7826), (0.0, -1.0, -0.3135), (-0.9408, -1.0, -0.7826), (-0.9408, -0.9038, -0.7826), (0.0, -0.9038, -0.3135), (0.9408, -0.9038, -0.7826), (-0.9719, -1.0, -0.7826), (-0.09408, -1.0, -0.7826), (-0.09408, -0.9038, -0.7826), (0.09408, -1.0, -0.7826), (0.09408, -0.9038, -0.7826), (-0.8984, -0.9038, -1.0), (-0.8984, -1.0, 1.0), (-0.8984, -1.0, 0.7742), (-0.8984, -0.9038, 1.0), (-0.8984, -1.0, -1.0), (-0.8984, -0.9038, 0.7742), (-0.8984, -0.9038, -0.7826), (-0.8984, -1.0, -0.7826), (0.8984, -0.9038, 1.0), (0.8984, -1.0, -1.0), (0.8984, -0.9038, 0.7742), (0.8984, -0.9038, -1.0), (0.8984, -1.0, 1.0), (0.8984, -1.0, 0.7742), (0.8984, -1.0, -0.7826), (0.8984, -0.9038, -0.7826)], [], [(20, 1, 3, 21), (22, 7, 5, 23), (26, 19, 1, 20), (8, 6, 4, 16), (11, 3, 1, 19), (7, 13, 17, 5), (45, 12, 18, 47), (67, 11, 19, 65), (2, 10, 14, 0), (38, 9, 15, 40), (75, 8, 16, 73), (23, 5, 17, 24), (49, 47, 18, 25), (66, 65, 19, 26), (21, 3, 34, 36), (42, 39, 12, 28), (74, 72, 13, 29), (13, 7, 31, 30), (58, 29, 22, 51), (79, 74, 29, 58), (61, 42, 28, 57), (50, 21, 27, 56), (71, 66, 26, 55), (62, 49, 25, 54), (52, 23, 24, 53), (55, 26, 20, 59), (51, 22, 23, 52), (59, 20, 21, 50), (33, 30, 31, 32), (22, 29, 33, 32), (7, 22, 32, 31), (29, 13, 30, 33), (36, 34, 35, 37), (27, 21, 36, 37), (3, 11, 35, 34), (11, 27, 37, 35), (54, 25, 43, 60), (69, 67, 39, 42), (25, 18, 41, 43), (64, 38, 40, 68), (12, 39, 41, 18), (57, 28, 48, 63), (28, 12, 45, 48), (77, 76, 47, 49), (9, 44, 46, 15), (72, 45, 47, 76), (9, 57, 63, 44), (73, 78, 62, 46), (64, 70, 61, 38), (15, 54, 60, 40), (0, 59, 50, 2), (6, 51, 52, 4), (14, 55, 59, 0), (4, 52, 53, 16), (46, 62, 54, 15), (68, 71, 55, 14), (2, 50, 56, 10), (38, 61, 57, 9), (75, 79, 58, 8), (8, 58, 51, 6), (40, 60, 71, 68), (10, 56, 70, 64), (10, 64, 68, 14), (27, 11, 67, 69), (56, 27, 69, 70), (43, 41, 65, 66), (39, 67, 65, 41), (44, 63, 79, 75), (16, 53, 78, 73), (13, 72, 76, 17), (24, 17, 76, 77), (53, 24, 77, 78), (48, 45, 72, 74), (44, 75, 73, 46), (70, 71, 60, 61), (69, 42, 43, 66), (70, 69, 66, 71), (60, 43, 42, 61), (78, 79, 63, 62), (77, 49, 48, 74), (62, 63, 48, 49), (78, 77, 74, 79)])
_uv = me_cubo_001.uv_layers.new(name='MapaUV')
_uv.uv.foreach_set('vector', [0.5968, 0.0, 0.625, 0.0, 0.625, 0.25, 0.5968, 0.25, 0.5968, 0.5, 0.625, 0.5, 0.625, 0.75, 0.5968, 0.75, 0.5968, 0.9375, 0.625, 0.9375, 0.625, 1.0, 0.5968, 1.0, 0.3125, 0.5, 0.375, 0.5, 0.375, 0.75, 0.3125, 0.75, 0.8125, 0.5, 0.875, 0.5, 0.875, 0.75, 0.8125, 0.75, 0.625, 0.5, 0.6875, 0.5, 0.6875, 0.75, 0.625, 0.75, 0.7437, 0.5, 0.75, 0.5, 0.75, 0.75, 0.7438, 0.75, 0.8097, 0.5, 0.8125, 0.5, 0.8125, 0.75, 0.8097, 0.75, 0.125, 0.5, 0.1875, 0.5, 0.1875, 0.75, 0.125, 0.75, 0.2437, 0.5, 0.25, 0.5, 0.25, 0.75, 0.2438, 0.75, 0.3097, 0.5, 0.3125, 0.5, 0.3125, 0.75, 0.3097, 0.75, 0.5968, 0.75, 0.625, 0.75, 0.625, 0.8125, 0.5968, 0.8125, 0.5968, 0.8687, 0.625, 0.8687, 0.625, 0.875, 0.5968, 0.875, 0.5968, 0.9347, 0.625, 0.9347, 0.625, 0.9375, 0.5968, 0.9375, 0.5968, 0.25, 0.625, 0.25, 0.625, 0.25, 0.5968, 0.25, 0.5968, 0.3688, 0.625, 0.3688, 0.625, 0.375, 0.5968, 0.375, 0.5968, 0.4347, 0.625, 0.4347, 0.625, 0.4375, 0.5968, 0.4375, 0.6875, 0.5, 0.625, 0.5, 0.625, 0.5, 0.6875, 0.5, 0.4022, 0.4375, 0.5968, 0.4375, 0.5968, 0.5, 0.4022, 0.5, 0.4022, 0.4347, 0.5968, 0.4347, 0.5968, 0.4375, 0.4022, 0.4375, 0.4022, 0.3687, 0.5968, 0.3688, 0.5968, 0.375, 0.4022, 0.375, 0.4022, 0.25, 0.5968, 0.25, 0.5968, 0.3125, 0.4022, 0.3125, 0.4022, 0.9347, 0.5968, 0.9347, 0.5968, 0.9375, 0.4022, 0.9375, 0.4022, 0.8687, 0.5968, 0.8687, 0.5968, 0.875, 0.4022, 0.875, 0.4022, 0.75, 0.5968, 0.75, 0.5968, 0.8125, 0.4022, 0.8125, 0.4022, 0.9375, 0.5968, 0.9375, 0.5968, 1.0, 0.4022, 1.0, 0.4022, 0.5, 0.5968, 0.5, 0.5968, 0.75, 0.4022, 0.75, 0.4022, 0.0, 0.5968, 0.0, 0.5968, 0.25, 0.4022, 0.25, 0.5968, 0.4375, 0.625, 0.4375, 0.625, 0.5, 0.5968, 0.5, 0.5968, 0.5, 0.5968, 0.4375, 0.5968, 0.4375, 0.5968, 0.5, 0.625, 0.5, 0.5968, 0.5, 0.5968, 0.5, 0.625, 0.5, 0.5968, 0.4375, 0.625, 0.4375, 0.625, 0.4375, 0.5968, 0.4375, 0.5968, 0.25, 0.625, 0.25, 0.625, 0.3125, 0.5968, 0.3125, 0.5968, 0.3125, 0.5968, 0.25, 0.5968, 0.25, 0.5968, 0.3125, 0.875, 0.5, 0.8125, 0.5, 0.8125, 0.5, 0.875, 0.5, 0.625, 0.3125, 0.5968, 0.3125, 0.5968, 0.3125, 0.625, 0.3125, 0.4022, 0.875, 0.5968, 0.875, 0.5968, 0.8812, 0.4022, 0.8812, 0.5968, 0.3153, 0.625, 0.3153, 0.625, 0.3688, 0.5968, 0.3688, 0.5968, 0.875, 0.625, 0.875, 0.625, 0.8812, 0.5968, 0.8812, 0.1903, 0.5, 0.2437, 0.5, 0.2438, 0.75, 0.1903, 0.75, 0.75, 0.5, 0.7563, 0.5, 0.7563, 0.75, 0.75, 0.75, 0.4022, 0.375, 0.5968, 0.375, 0.5968, 0.3813, 0.4022, 0.3812, 0.5968, 0.375, 0.625, 0.375, 0.625, 0.3813, 0.5968, 0.3813, 0.5968, 0.8153, 0.625, 0.8153, 0.625, 0.8687, 0.5968, 0.8687, 0.25, 0.5, 0.2562, 0.5, 0.2562, 0.75, 0.25, 0.75, 0.6903, 0.5, 0.7437, 0.5, 0.7438, 0.75, 0.6903, 0.75, 0.375, 0.375, 0.4022, 0.375, 0.4022, 0.3812, 0.375, 0.3812, 0.375, 0.8153, 0.4022, 0.8153, 0.4022, 0.8687, 0.375, 0.8687, 0.375, 0.3153, 0.4022, 0.3153, 0.4022, 0.3687, 0.375, 0.3688, 0.375, 0.875, 0.4022, 0.875, 0.4022, 0.8812, 0.375, 0.8812, 0.375, 0.0, 0.4022, 0.0, 0.4022, 0.25, 0.375, 0.25, 0.375, 0.5, 0.4022, 0.5, 0.4022, 0.75, 0.375, 0.75, 0.375, 0.9375, 0.4022, 0.9375, 0.4022, 1.0, 0.375, 1.0, 0.375, 0.75, 0.4022, 0.75, 0.4022, 0.8125, 0.375, 0.8125, 0.375, 0.8687, 0.4022, 0.8687, 0.4022, 0.875, 0.375, 0.875, 0.375, 0.9347, 0.4022, 0.9347, 0.4022, 0.9375, 0.375, 0.9375, 0.375, 0.25, 0.4022, 0.25, 0.4022, 0.3125, 0.375, 0.3125, 0.375, 0.3688, 0.4022, 0.3687, 0.4022, 0.375, 0.375, 0.375, 0.375, 0.4347, 0.4022, 0.4347, 0.4022, 0.4375, 0.375, 0.4375, 0.375, 0.4375, 0.4022, 0.4375, 0.4022, 0.5, 0.375, 0.5, 0.375, 0.8812, 0.4022, 0.8812, 0.4022, 0.9347, 0.375, 0.9347, 0.375, 0.3125, 0.4022, 0.3125, 0.4022, 0.3153, 0.375, 0.3153, 0.1875, 0.5, 0.1903, 0.5, 0.1903, 0.75, 0.1875, 0.75, 0.5968, 0.3125, 0.625, 0.3125, 0.625, 0.3153, 0.5968, 0.3153, 0.4022, 0.3125, 0.5968, 0.3125, 0.5968, 0.3153, 0.4022, 0.3153, 0.5968, 0.8812, 0.625, 0.8812, 0.625, 0.9347, 0.5968, 0.9347, 0.7563, 0.5, 0.8097, 0.5, 0.8097, 0.75, 0.7563, 0.75, 0.375, 0.3812, 0.4022, 0.3812, 0.4022, 0.4347, 0.375, 0.4347, 0.375, 0.8125, 0.4022, 0.8125, 0.4022, 0.8153, 0.375, 0.8153, 0.6875, 0.5, 0.6903, 0.5, 0.6903, 0.75, 0.6875, 0.75, 0.5968, 0.8125, 0.625, 0.8125, 0.625, 0.8153, 0.5968, 0.8153, 0.4022, 0.8125, 0.5968, 0.8125, 0.5968, 0.8153, 0.4022, 0.8153, 0.5968, 0.3813, 0.625, 0.3813, 0.625, 0.4347, 0.5968, 0.4347, 0.2562, 0.5, 0.3097, 0.5, 0.3097, 0.75, 0.2562, 0.75, 0.4022, 0.3153, 0.4022, 0.9347, 0.4022, 0.8812, 0.4022, 0.3687, 0.5968, 0.3153, 0.5968, 0.3688, 0.5968, 0.8812, 0.5968, 0.9347, 0.4022, 0.3153, 0.5968, 0.3153, 0.5968, 0.9347, 0.4022, 0.9347, 0.4022, 0.8812, 0.5968, 0.8812, 0.5968, 0.3688, 0.4022, 0.3687, 0.4022, 0.8153, 0.4022, 0.4347, 0.4022, 0.3812, 0.4022, 0.8687, 0.5968, 0.8153, 0.5968, 0.8687, 0.5968, 0.3813, 0.5968, 0.4347, 0.4022, 0.8687, 0.4022, 0.3812, 0.5968, 0.3813, 0.5968, 0.8687, 0.4022, 0.8153, 0.5968, 0.8153, 0.5968, 0.4347, 0.4022, 0.4347])
me_cubo_001.materials.append(mat_glasses)
me_cubo_001.update()
arm_armature = bpy.data.armatures.new('Armature')  # bones are not reproduced

# ---- objects
ob_edgar_model = bpy.data.objects.new('Edgar.Model', me_cube)
ob_camera = bpy.data.objects.new('Camera', cam_camera)
ob_tie_model = bpy.data.objects.new('Tie.Model', me_cubo)
ob_glasses_model = bpy.data.objects.new('Glasses.Model', me_cubo_001)
ob_edgar_armature = bpy.data.objects.new('Edgar.Armature', arm_armature)

# ---- transforms, parenting, visibility, modifiers, constraints
ob_edgar_model.parent = ob_edgar_armature
ob_edgar_model.matrix_parent_inverse = Matrix(((1.0, -0.0, 0.0, -0.0), (-0.0, 1.0, -0.0, 0.0), (0.0, -0.0, 1.0, 0.1465), (-0.0, 0.0, -0.0, 1.0)))
ob_edgar_model.location = (0.0, 0.0, 0.0)
ob_edgar_model.scale = (0.25, 0.1, 1.8)
ob_edgar_model.lock_rotations_4d = False
ob_edgar_model.empty_display_type = 'ARROWS'
ob_edgar_model.lineart.crease_threshold = 0.0
_vg = ob_edgar_model.vertex_groups.new(name='Hip')
for _i, _w in zip([22, 23, 24, 25, 26, 27, 180, 181, 182, 183, 184, 185, 186, 187, 188, 189], [0.07982, 0.5551, 0.08084, 0.07029, 0.5033, 0.06985, 0.09225, 0.09235, 0.09247, 0.4488, 0.4873, 0.4455, 0.4484, 0.4867, 0.4451, 0.09214]): _vg.add([_i], _w, 'REPLACE')
_vg = ob_edgar_model.vertex_groups.new(name='Chest')
for _i, _w in zip([22, 23, 24, 25, 26, 27, 28, 29, 30, 31, 32, 33, 34, 35, 36, 37, 38, 39, 40, 41, 42, 43, 44, 45, 46, 47, 48, 49, 50, 51, 52, 53, 54, 55, 56, 57, 180, 181, 182, 183, 184, 185, 186, 187, 188, 189], [0.01593, 0.05639, 0.01658, 0.01193, 0.06138, 0.01139, 0.1497, 0.1544, 0.1695, 0.174, 0.555, 0.2257, 0.5484, 0.5365, 0.2218, 0.5275, 0.09034, 0.09521, 0.09043, 0.09383, 0.1148, 0.03664, 0.1188, 0.1069, 0.03199, 0.1082, 0.1065, 0.1225, 0.1226, 0.7208, 0.9114, 0.7064, 0.7196, 0.911, 0.705, 0.1062, 0.09262, 0.09319, 0.09322, 0.4484, 0.4825, 0.4452, 0.4483, 0.4826, 0.4452, 0.0926]): _vg.add([_i], _w, 'REPLACE')
_vg = ob_edgar_model.vertex_groups.new(name='Neck')
for _i, _w in zip([32, 33, 34, 35, 36, 37, 43, 44, 46], [0.07052, 0.5748, 0.07092, 0.07305, 0.5752, 0.07365, 0.05089, 7.365e-06, 0.05039]): _vg.add([_i], _w, 'REPLACE')
_vg = ob_edgar_model.vertex_groups.new(name='Head')
for _i, _w in zip([0, 2, 4, 6, 10, 11, 12, 15, 16, 17, 28, 29, 30, 31, 32, 33, 34, 35, 36, 37, 38, 39, 40, 41, 42, 43, 44, 45, 46, 47, 130, 131, 132, 133, 134, 135, 136, 137, 138, 139], [0.9816, 0.9827, 0.9889, 0.9882, 0.992, 0.9971, 0.9927, 0.9929, 0.997, 0.9913, 0.05486, 0.05237, 0.06049, 0.05811, 0.2031, 0.1585, 0.202, 0.2126, 0.1607, 0.213, 0.8597, 0.8539, 0.8607, 0.8567, 0.8258, 0.8945, 0.8181, 0.8349, 0.8974, 0.8307, 0.9754, 0.9731, 0.9743, 0.9751, 0.9869, 0.9937, 0.9842, 0.9852, 0.9939, 0.9872]): _vg.add([_i], _w, 'REPLACE')
_vg = ob_edgar_model.vertex_groups.new(name='Left.Shoulder')
for _i, _w in zip([29, 30, 34, 35, 39, 40, 44, 45, 48, 49, 52, 53, 54, 55, 58, 59, 60, 61, 66, 67, 68, 69, 74, 75, 76, 77, 78, 79, 80, 81, 82, 83, 84, 85, 86, 87, 88, 89, 90, 91, 92, 93, 94, 95, 96, 97, 110, 111, 112, 113], [0.7728, 0.7468, 0.1736, 0.1724, 0.007788, 0.00525, 0.02192, 0.01556, 0.8838, 0.8664, 0.01364, 0.2567, 0.2428, 0.01019, 1.0, 1.0, 1.0, 1.0, 1.0, 1.0, 1.0, 1.0, 1.0, 1.0, 1.0, 1.0, 1.0, 1.0, 1.0, 1.0, 1.0, 1.0, 1.0, 1.0, 1.0, 1.0, 1.0, 1.0, 0.9066, 0.9105, 0.9214, 0.9135, 0.5288, 0.5275, 0.3078, 0.2774, 0.8865, 0.8775, 0.8768, 0.8925]): _vg.add([_i], _w, 'REPLACE')
_vg = ob_edgar_model.vertex_groups.new(name='Left.Forearm')
for _i, _w in zip([90, 91, 92, 93, 94, 95, 96, 97, 110, 111, 112, 113, 118, 119, 120, 121, 164, 165, 166, 167], [0.09341, 0.08953, 0.07856, 0.08655, 0.4712, 0.4725, 0.6922, 0.7226, 0.1135, 0.1225, 0.1232, 0.1075, 0.9914, 0.9924, 0.9915, 0.9924, 0.5, 0.5, 0.5, 0.5]): _vg.add([_i], _w, 'REPLACE')
_vg = ob_edgar_model.vertex_groups.new(name='Left.Wrist')
for _i, _w in zip([122, 123, 124, 125, 156, 157, 158, 159, 164, 165, 166, 167], [0.1096, 0.1177, 0.04538, 0.05095, 0.4479, 0.08194, 0.4478, 0.08265, 0.4966, 0.4966, 0.4978, 0.4979]): _vg.add([_i], _w, 'REPLACE')
_vg = ob_edgar_model.vertex_groups.new(name='Left.Hand')
for _i, _w in zip([122, 123, 124, 125, 156, 157, 158, 159], [0.8892, 0.881, 0.9507, 0.9474, 0.5486, 0.9124, 0.5487, 0.9117]): _vg.add([_i], _w, 'REPLACE')
_vg = ob_edgar_model.vertex_groups.new(name='Right.Shoulder')
for _i, _w in zip([28, 31, 32, 37, 38, 41, 42, 47, 50, 51, 52, 55, 56, 57, 62, 63, 64, 65, 70, 71, 72, 73, 98, 99, 100, 101, 102, 103, 104, 105, 106, 107, 108, 109, 114, 115, 116, 117], [0.7744, 0.7453, 0.1663, 0.1805, 0.006774, 0.005676, 0.01654, 0.01976, 0.8665, 0.2425, 0.01007, 0.01379, 0.2572, 0.8839, 1.0, 1.0, 1.0, 1.0, 1.0, 1.0, 1.0, 1.0, 1.0, 1.0, 1.0, 1.0, 0.8822, 0.8105, 0.374, 0.8431, 0.5028, 0.4727, 0.05891, 0.1735, 0.1278, 0.7716, 0.8522, 0.7977]): _vg.add([_i], _w, 'REPLACE')
_vg = ob_edgar_model.vertex_groups.new(name='Right.Forearm')
for _i, _w in zip([102, 103, 104, 105, 106, 107, 108, 109, 114, 115, 116, 117, 168, 169, 170, 171], [0.1168, 0.1886, 0.6216, 0.1528, 0.496, 0.5261, 0.935, 0.8196, 0.8662, 0.2273, 0.1468, 0.1963, 0.4997, 0.4992, 0.4994, 0.4972]): _vg.add([_i], _w, 'REPLACE')
_vg = ob_edgar_model.vertex_groups.new(name='Right.Wrist')
for _i, _w in zip([126, 127, 128, 129, 160, 161, 162, 163, 168, 169, 170, 171], [0.1176, 0.1086, 0.04584, 0.05131, 0.08258, 0.4478, 0.4479, 0.08182, 0.4979, 0.4978, 0.4966, 0.4966]): _vg.add([_i], _w, 'REPLACE')
_vg = ob_edgar_model.vertex_groups.new(name='Right.Hand')
for _i, _w in zip([126, 127, 128, 129, 160, 161, 162, 163], [0.8811, 0.8901, 0.9505, 0.947, 0.9118, 0.5486, 0.5486, 0.9125]): _vg.add([_i], _w, 'REPLACE')
_vg = ob_edgar_model.vertex_groups.new(name='Left.Foreleg')
for _i, _w in zip([18, 20, 23, 24, 25, 26, 172, 173, 174, 175, 180, 181, 185, 186], [0.9659, 0.9662, 0.1944, 0.8653, 0.8785, 0.2165, 0.5335, 0.5326, 0.926, 0.9237, 0.8075, 0.8072, 0.1047, 0.09871]): _vg.add([_i], _w, 'REPLACE')
_vg = ob_edgar_model.vertex_groups.new(name='Left.Calf')
for _i, _w in zip([172, 173, 174, 175], [0.4631, 0.4641, 0.06754, 0.06972]): _vg.add([_i], _w, 'REPLACE')
_vg = ob_edgar_model.vertex_groups.new(name='Left.Ankle')
_vg = ob_edgar_model.vertex_groups.new(name='Left.Foot')
for _i, _w in zip([1, 3, 8, 14, 140, 141, 142, 143, 148, 149, 150, 151], [0.05813, 0.9662, 0.06616, 0.9618, 0.07744, 0.9474, 0.08082, 0.9428, 0.9975, 0.9974, 0.9964, 0.9956]): _vg.add([_i], _w, 'REPLACE')
_vg = ob_edgar_model.vertex_groups.new(name='Left.Heel')
for _i, _w in zip([1, 3, 8, 14, 140, 141, 142, 143], [0.9407, 0.01648, 0.9325, 0.02499, 0.9141, 0.04413, 0.9103, 0.05119]): _vg.add([_i], _w, 'REPLACE')
_vg = ob_edgar_model.vertex_groups.new(name='Right.Foreleg')
for _i, _w in zip([19, 21, 22, 23, 26, 27, 176, 177, 178, 179, 182, 183, 188, 189], [0.9672, 0.9652, 0.8673, 0.1935, 0.2182, 0.8791, 0.5335, 0.5326, 0.9236, 0.9261, 0.8071, 0.09835, 0.1052, 0.8076]): _vg.add([_i], _w, 'REPLACE')
_vg = ob_edgar_model.vertex_groups.new(name='Right.Calf')
for _i, _w in zip([176, 177, 178, 179], [0.4631, 0.4641, 0.06969, 0.06751]): _vg.add([_i], _w, 'REPLACE')
_vg = ob_edgar_model.vertex_groups.new(name='Right.Ankle')
_vg = ob_edgar_model.vertex_groups.new(name='Right.Foot')
for _i, _w in zip([5, 7, 9, 13, 144, 145, 146, 147, 152, 153, 154, 155], [0.06845, 0.9664, 0.06298, 0.9634, 0.07786, 0.08078, 0.9445, 0.9453, 0.9978, 0.9971, 0.996, 0.996]): _vg.add([_i], _w, 'REPLACE')
_vg = ob_edgar_model.vertex_groups.new(name='Right.Heel')
for _i, _w in zip([5, 7, 9, 13, 144, 145, 146, 147], [0.9302, 0.01604, 0.9357, 0.02174, 0.9137, 0.9104, 0.04927, 0.04786]): _vg.add([_i], _w, 'REPLACE')
_m = ob_edgar_model.modifiers.new('Armature', 'ARMATURE')
_m.object = ob_edgar_armature
ob_camera.location = (7.359, -6.926, 4.958)
ob_camera.rotation_euler = (1.109, 0.0, 0.8149)
ob_camera.lock_rotations_4d = False
ob_camera.empty_display_type = 'ARROWS'
ob_camera.color = (0.0, 0.0, 0.0, 0.0)
ob_camera.display_type = 'WIRE'
ob_camera.lineart.crease_threshold = 0.0
ob_tie_model.parent = ob_edgar_armature
ob_tie_model.matrix_parent_inverse = Matrix(((1.0, -0.0, 0.0, -0.0), (-0.0, 1.0, -0.0, 0.0), (0.0, -0.0, 1.0, 0.1465), (-0.0, 0.0, -0.0, 1.0)))
ob_tie_model.location = (0.0, -0.115, 0.5994)
ob_tie_model.scale = (0.07861, 0.01287, 0.6871)
_vg = ob_tie_model.vertex_groups.new(name='Hip')
_vg = ob_tie_model.vertex_groups.new(name='Chest')
for _i, _w in zip([0, 1, 2, 3, 4, 5, 6, 7, 8, 9, 10, 11, 12, 13, 14, 15], [0.9988, 0.8376, 0.9988, 0.8124, 0.9989, 0.7218, 0.9988, 0.7496, 0.8788, 0.8501, 0.8344, 0.8643, 0.9986, 0.9985, 0.9987, 0.9988]): _vg.add([_i], _w, 'REPLACE')
_vg = ob_tie_model.vertex_groups.new(name='Neck')
for _i, _w in zip([1, 3, 5, 7, 8, 9, 10, 11], [0.1304, 0.153, 0.2491, 0.2196, 0.08462, 0.09976, 0.1275, 0.1025]): _vg.add([_i], _w, 'REPLACE')
_vg = ob_tie_model.vertex_groups.new(name='Head')
_vg = ob_tie_model.vertex_groups.new(name='Left.Shoulder')
for _i, _w in zip([1, 3, 5, 7, 8, 9, 10, 11], [0.01401, 0.01914, 0.008336, 0.01161, 0.02309, 0.05017, 0.02615, 0.01647]): _vg.add([_i], _w, 'REPLACE')
_vg = ob_tie_model.vertex_groups.new(name='Left.Forearm')
_vg = ob_tie_model.vertex_groups.new(name='Left.Wrist')
_vg = ob_tie_model.vertex_groups.new(name='Left.Hand')
_vg = ob_tie_model.vertex_groups.new(name='Right.Shoulder')
_vg = ob_tie_model.vertex_groups.new(name='Right.Forearm')
_vg = ob_tie_model.vertex_groups.new(name='Right.Wrist')
_vg = ob_tie_model.vertex_groups.new(name='Right.Hand')
_vg = ob_tie_model.vertex_groups.new(name='Left.Foreleg')
_vg = ob_tie_model.vertex_groups.new(name='Left.Calf')
_vg = ob_tie_model.vertex_groups.new(name='Left.Ankle')
_vg = ob_tie_model.vertex_groups.new(name='Left.Foot')
_vg = ob_tie_model.vertex_groups.new(name='Left.Heel')
_vg = ob_tie_model.vertex_groups.new(name='Right.Foreleg')
_vg = ob_tie_model.vertex_groups.new(name='Right.Calf')
_vg = ob_tie_model.vertex_groups.new(name='Right.Ankle')
_vg = ob_tie_model.vertex_groups.new(name='Right.Foot')
_vg = ob_tie_model.vertex_groups.new(name='Right.Heel')
_m = ob_tie_model.modifiers.new('Armature', 'ARMATURE')
_m.object = ob_edgar_armature
ob_glasses_model.parent = ob_edgar_armature
ob_glasses_model.matrix_parent_inverse = Matrix(((1.0, 2.384e-07, 0.0, -0.0), (-2.842e-14, 1.192e-07, 1.0, -1.78), (2.384e-07, -1.0, 0.0, -0.0), (-0.0, -0.0, -0.0, 1.0)))
ob_glasses_model.location = (0.0, 0.007254, 1.628)
ob_glasses_model.scale = (0.298, 0.1231, 0.06995)
ob_edgar_armature.location = (0.0, 0.0, -0.1465)

# ---- collection membership
col_collection.objects.link(ob_edgar_model)
col_collection.objects.link(ob_camera)
col_collection.objects.link(ob_tie_model)
col_collection.objects.link(ob_glasses_model)
col_collection.objects.link(ob_edgar_armature)

# ---- scene / render settings (as saved in the file)
scene.camera = ob_camera
scene.frame_start = 1; scene.frame_end = 250; scene.frame_set(2)
scene.render.engine = 'BLENDER_EEVEE_NEXT'
scene.render.bake_bias = 0.0
scene.render.bake_samples = 0
scene.cycles.sampling_pattern = 'TABULATED_SOBOL'
scene.eevee.use_volume_custom_range = False
bpy.context.view_layer.update()
